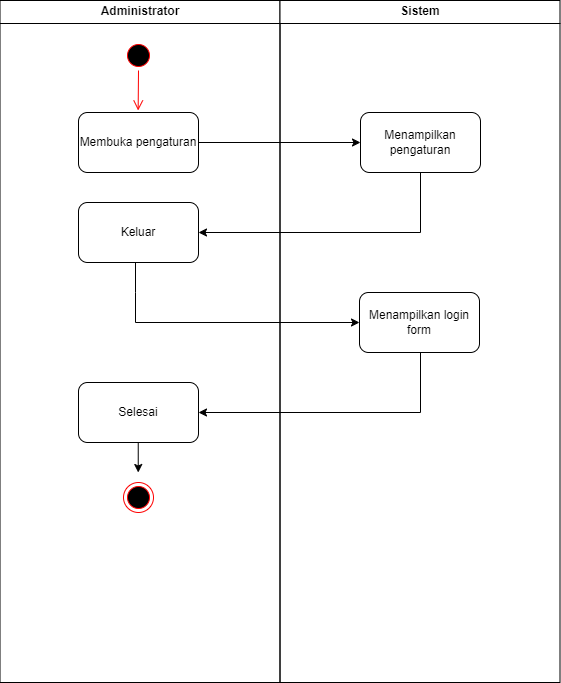

The diagram above was exported from draw.io. Its source (the exported page's mxGraphModel, read from the mxfile embedded in the PNG):
<mxGraphModel dx="1235" dy="655" grid="1" gridSize="10" guides="1" tooltips="1" connect="1" arrows="1" fold="1" page="1" pageScale="1" pageWidth="1169" pageHeight="826" background="none" math="0" shadow="0">
  <root>
    <mxCell id="0" />
    <mxCell id="1" parent="0" />
    <mxCell id="2" value="Administrator" style="swimlane;whiteSpace=wrap;startSize=23;" parent="1" vertex="1">
      <mxGeometry x="164.5" y="128" width="280" height="682" as="geometry" />
    </mxCell>
    <mxCell id="N3iVy3bFQUZzhTFWHVRU-43" value="Membuka pengaturan" style="rounded=1;whiteSpace=wrap;html=1;" parent="2" vertex="1">
      <mxGeometry x="78.5" y="112" width="120" height="60" as="geometry" />
    </mxCell>
    <mxCell id="N3iVy3bFQUZzhTFWHVRU-47" value="" style="ellipse;shape=startState;fillColor=#000000;strokeColor=#ff0000;" parent="2" vertex="1">
      <mxGeometry x="123.5" y="40" width="30" height="30" as="geometry" />
    </mxCell>
    <mxCell id="N3iVy3bFQUZzhTFWHVRU-48" value="" style="edgeStyle=elbowEdgeStyle;elbow=horizontal;verticalAlign=bottom;endArrow=open;endSize=8;strokeColor=#FF0000;endFill=1;rounded=0" parent="2" source="N3iVy3bFQUZzhTFWHVRU-47" edge="1">
      <mxGeometry x="-64.5" y="-88" as="geometry">
        <mxPoint x="138.57142857142867" y="110" as="targetPoint" />
      </mxGeometry>
    </mxCell>
    <mxCell id="N3iVy3bFQUZzhTFWHVRU-53" value="Keluar" style="rounded=1;whiteSpace=wrap;html=1;" parent="2" vertex="1">
      <mxGeometry x="78.5" y="202" width="120" height="60" as="geometry" />
    </mxCell>
    <mxCell id="N3iVy3bFQUZzhTFWHVRU-67" value="Selesai" style="rounded=1;whiteSpace=wrap;html=1;" parent="2" vertex="1">
      <mxGeometry x="78.5" y="382" width="120" height="60" as="geometry" />
    </mxCell>
    <mxCell id="N3iVy3bFQUZzhTFWHVRU-71" value="" style="endArrow=classic;html=1;rounded=0;exitX=0.5;exitY=1;exitDx=0;exitDy=0;entryX=0.5;entryY=0;entryDx=0;entryDy=0;" parent="2" edge="1">
      <mxGeometry width="50" height="50" relative="1" as="geometry">
        <mxPoint x="138.24" y="442" as="sourcePoint" />
        <mxPoint x="138.24" y="472" as="targetPoint" />
      </mxGeometry>
    </mxCell>
    <mxCell id="N3iVy3bFQUZzhTFWHVRU-73" value="" style="ellipse;html=1;shape=endState;fillColor=#000000;strokeColor=#ff0000;" parent="2" vertex="1">
      <mxGeometry x="123.5" y="482" width="30" height="30" as="geometry" />
    </mxCell>
    <mxCell id="6jmFGpgnVS5zyJQMthHE-17" value="" style="endArrow=classic;html=1;rounded=0;entryX=0;entryY=0.5;entryDx=0;entryDy=0;" edge="1" parent="2" target="6jmFGpgnVS5zyJQMthHE-15">
      <mxGeometry width="50" height="50" relative="1" as="geometry">
        <mxPoint x="135.5" y="262" as="sourcePoint" />
        <mxPoint x="355.5" y="322" as="targetPoint" />
        <Array as="points">
          <mxPoint x="135.5" y="292" />
          <mxPoint x="135.5" y="322" />
        </Array>
      </mxGeometry>
    </mxCell>
    <mxCell id="3" value="Sistem" style="swimlane;whiteSpace=wrap" parent="1" vertex="1">
      <mxGeometry x="444.5" y="128" width="280" height="682" as="geometry" />
    </mxCell>
    <mxCell id="N3iVy3bFQUZzhTFWHVRU-44" value="Menampilkan pengaturan" style="rounded=1;whiteSpace=wrap;html=1;" parent="3" vertex="1">
      <mxGeometry x="80.5" y="112" width="120" height="60" as="geometry" />
    </mxCell>
    <mxCell id="6jmFGpgnVS5zyJQMthHE-15" value="Menampilkan login form" style="rounded=1;whiteSpace=wrap;html=1;" vertex="1" parent="3">
      <mxGeometry x="79.5" y="292" width="120" height="60" as="geometry" />
    </mxCell>
    <mxCell id="6jmFGpgnVS5zyJQMthHE-18" value="" style="endArrow=classic;html=1;rounded=0;exitX=0.5;exitY=1;exitDx=0;exitDy=0;entryX=1;entryY=0.5;entryDx=0;entryDy=0;" edge="1" parent="3">
      <mxGeometry width="50" height="50" relative="1" as="geometry">
        <mxPoint x="140.5" y="352" as="sourcePoint" />
        <mxPoint x="-81.5" y="412" as="targetPoint" />
        <Array as="points">
          <mxPoint x="140.5" y="412" />
        </Array>
      </mxGeometry>
    </mxCell>
    <mxCell id="N3iVy3bFQUZzhTFWHVRU-46" value="" style="endArrow=classic;html=1;rounded=0;exitX=1;exitY=0.5;exitDx=0;exitDy=0;entryX=0;entryY=0.5;entryDx=0;entryDy=0;" parent="1" source="N3iVy3bFQUZzhTFWHVRU-43" target="N3iVy3bFQUZzhTFWHVRU-44" edge="1">
      <mxGeometry width="50" height="50" relative="1" as="geometry">
        <mxPoint x="440" y="330" as="sourcePoint" />
        <mxPoint x="490" y="280" as="targetPoint" />
      </mxGeometry>
    </mxCell>
    <mxCell id="N3iVy3bFQUZzhTFWHVRU-79" value="" style="endArrow=classic;html=1;rounded=0;exitX=0.5;exitY=1;exitDx=0;exitDy=0;entryX=1;entryY=0.5;entryDx=0;entryDy=0;" parent="1" source="N3iVy3bFQUZzhTFWHVRU-44" target="N3iVy3bFQUZzhTFWHVRU-53" edge="1">
      <mxGeometry width="50" height="50" relative="1" as="geometry">
        <mxPoint x="410" y="470" as="sourcePoint" />
        <mxPoint x="370" y="360" as="targetPoint" />
        <Array as="points">
          <mxPoint x="585" y="360" />
        </Array>
      </mxGeometry>
    </mxCell>
  </root>
</mxGraphModel>